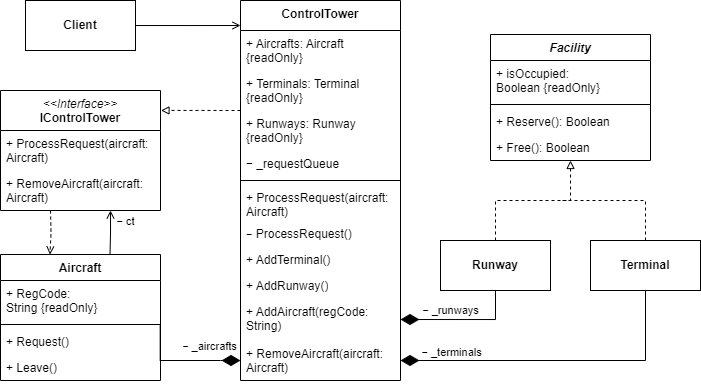

The diagram above was exported from draw.io. Its source (the exported page's mxGraphModel, read from the mxfile embedded in the PNG):
<mxGraphModel dx="2643" dy="534" grid="1" gridSize="10" guides="1" tooltips="1" connect="1" arrows="1" fold="1" page="1" pageScale="1" pageWidth="827" pageHeight="1169" math="0" shadow="0">
  <root>
    <mxCell id="0" />
    <mxCell id="1" parent="0" />
    <mxCell id="kHLHkiWtOestk78m9944-14" value="&lt;i style=&quot;font-weight: 400;&quot;&gt;&amp;lt;&amp;lt;Interface&amp;gt;&amp;gt;&lt;/i&gt;&lt;br&gt;IControlTower" style="swimlane;fontStyle=1;align=center;verticalAlign=top;childLayout=stackLayout;horizontal=1;startSize=40;horizontalStack=0;resizeParent=1;resizeParentMax=0;resizeLast=0;collapsible=1;marginBottom=0;whiteSpace=wrap;html=1;" parent="1" vertex="1">
      <mxGeometry x="-1600" y="170" width="160" height="120" as="geometry" />
    </mxCell>
    <mxCell id="kHLHkiWtOestk78m9944-17" value="+ ProcessRequest(aircraft: Aircraft)" style="text;strokeColor=none;fillColor=none;align=left;verticalAlign=top;spacingLeft=4;spacingRight=4;overflow=hidden;rotatable=0;points=[[0,0.5],[1,0.5]];portConstraint=eastwest;whiteSpace=wrap;html=1;" parent="kHLHkiWtOestk78m9944-14" vertex="1">
      <mxGeometry y="40" width="160" height="40" as="geometry" />
    </mxCell>
    <mxCell id="40kV6uAOplDrr8OEuX_--26" value="+ RemoveAircraft(aircraft: Aircraft)" style="text;strokeColor=none;fillColor=none;align=left;verticalAlign=top;spacingLeft=4;spacingRight=4;overflow=hidden;rotatable=0;points=[[0,0.5],[1,0.5]];portConstraint=eastwest;whiteSpace=wrap;html=1;" parent="kHLHkiWtOestk78m9944-14" vertex="1">
      <mxGeometry y="80" width="160" height="40" as="geometry" />
    </mxCell>
    <mxCell id="kHLHkiWtOestk78m9944-18" value="Aircraft" style="swimlane;fontStyle=1;align=center;verticalAlign=top;childLayout=stackLayout;horizontal=1;startSize=26;horizontalStack=0;resizeParent=1;resizeParentMax=0;resizeLast=0;collapsible=1;marginBottom=0;whiteSpace=wrap;html=1;" parent="1" vertex="1">
      <mxGeometry x="-1600" y="334" width="160" height="126" as="geometry" />
    </mxCell>
    <mxCell id="kHLHkiWtOestk78m9944-19" value="+ RegCode: String {readOnly}" style="text;strokeColor=none;fillColor=none;align=left;verticalAlign=top;spacingLeft=4;spacingRight=4;overflow=hidden;rotatable=0;points=[[0,0.5],[1,0.5]];portConstraint=eastwest;html=1;whiteSpace=wrap;" parent="kHLHkiWtOestk78m9944-18" vertex="1">
      <mxGeometry y="26" width="160" height="40" as="geometry" />
    </mxCell>
    <mxCell id="kHLHkiWtOestk78m9944-20" value="" style="line;strokeWidth=1;fillColor=none;align=left;verticalAlign=middle;spacingTop=-1;spacingLeft=3;spacingRight=3;rotatable=0;labelPosition=right;points=[];portConstraint=eastwest;strokeColor=inherit;" parent="kHLHkiWtOestk78m9944-18" vertex="1">
      <mxGeometry y="66" width="160" height="8" as="geometry" />
    </mxCell>
    <mxCell id="kHLHkiWtOestk78m9944-21" value="+ Request()" style="text;strokeColor=none;fillColor=none;align=left;verticalAlign=top;spacingLeft=4;spacingRight=4;overflow=hidden;rotatable=0;points=[[0,0.5],[1,0.5]];portConstraint=eastwest;whiteSpace=wrap;html=1;" parent="kHLHkiWtOestk78m9944-18" vertex="1">
      <mxGeometry y="74" width="160" height="26" as="geometry" />
    </mxCell>
    <mxCell id="6dReb3-XUtOYC0sEp73R-54" value="+ Leave()" style="text;strokeColor=none;fillColor=none;align=left;verticalAlign=top;spacingLeft=4;spacingRight=4;overflow=hidden;rotatable=0;points=[[0,0.5],[1,0.5]];portConstraint=eastwest;whiteSpace=wrap;html=1;" parent="kHLHkiWtOestk78m9944-18" vertex="1">
      <mxGeometry y="100" width="160" height="26" as="geometry" />
    </mxCell>
    <mxCell id="6dReb3-XUtOYC0sEp73R-25" value="&lt;i&gt;Facility&lt;/i&gt;" style="swimlane;fontStyle=1;align=center;verticalAlign=top;childLayout=stackLayout;horizontal=1;startSize=26;horizontalStack=0;resizeParent=1;resizeParentMax=0;resizeLast=0;collapsible=1;marginBottom=0;whiteSpace=wrap;html=1;" parent="1" vertex="1">
      <mxGeometry x="-1110" y="114" width="160" height="126" as="geometry" />
    </mxCell>
    <mxCell id="6dReb3-XUtOYC0sEp73R-26" value="+ isOccupied: Boolean {readOnly}" style="text;strokeColor=none;fillColor=none;align=left;verticalAlign=top;spacingLeft=4;spacingRight=4;overflow=hidden;rotatable=0;points=[[0,0.5],[1,0.5]];portConstraint=eastwest;whiteSpace=wrap;html=1;" parent="6dReb3-XUtOYC0sEp73R-25" vertex="1">
      <mxGeometry y="26" width="160" height="40" as="geometry" />
    </mxCell>
    <mxCell id="6dReb3-XUtOYC0sEp73R-27" value="" style="line;strokeWidth=1;fillColor=none;align=left;verticalAlign=middle;spacingTop=-1;spacingLeft=3;spacingRight=3;rotatable=0;labelPosition=right;points=[];portConstraint=eastwest;strokeColor=inherit;" parent="6dReb3-XUtOYC0sEp73R-25" vertex="1">
      <mxGeometry y="66" width="160" height="8" as="geometry" />
    </mxCell>
    <mxCell id="6dReb3-XUtOYC0sEp73R-28" value="+ Reserve(): Boolean" style="text;strokeColor=none;fillColor=none;align=left;verticalAlign=top;spacingLeft=4;spacingRight=4;overflow=hidden;rotatable=0;points=[[0,0.5],[1,0.5]];portConstraint=eastwest;whiteSpace=wrap;html=1;" parent="6dReb3-XUtOYC0sEp73R-25" vertex="1">
      <mxGeometry y="74" width="160" height="26" as="geometry" />
    </mxCell>
    <mxCell id="6dReb3-XUtOYC0sEp73R-29" value="+ Free(): Boolean" style="text;strokeColor=none;fillColor=none;align=left;verticalAlign=top;spacingLeft=4;spacingRight=4;overflow=hidden;rotatable=0;points=[[0,0.5],[1,0.5]];portConstraint=eastwest;whiteSpace=wrap;html=1;" parent="6dReb3-XUtOYC0sEp73R-25" vertex="1">
      <mxGeometry y="100" width="160" height="26" as="geometry" />
    </mxCell>
    <mxCell id="6dReb3-XUtOYC0sEp73R-38" style="edgeStyle=orthogonalEdgeStyle;rounded=0;orthogonalLoop=1;jettySize=auto;html=1;dashed=1;endArrow=block;endFill=0;entryX=0.5;entryY=1;entryDx=0;entryDy=0;" parent="1" source="6dReb3-XUtOYC0sEp73R-31" target="6dReb3-XUtOYC0sEp73R-25" edge="1">
      <mxGeometry relative="1" as="geometry">
        <mxPoint x="-1040" y="250" as="targetPoint" />
      </mxGeometry>
    </mxCell>
    <mxCell id="40kV6uAOplDrr8OEuX_--13" style="edgeStyle=orthogonalEdgeStyle;rounded=0;orthogonalLoop=1;jettySize=auto;html=1;entryX=1;entryY=0.5;entryDx=0;entryDy=0;endArrow=diamondThin;endFill=1;endSize=16;exitX=0.5;exitY=1;exitDx=0;exitDy=0;" parent="1" source="6dReb3-XUtOYC0sEp73R-31" target="40kV6uAOplDrr8OEuX_--8" edge="1">
      <mxGeometry relative="1" as="geometry" />
    </mxCell>
    <mxCell id="40kV6uAOplDrr8OEuX_--17" value="− _runways" style="edgeLabel;html=1;align=center;verticalAlign=middle;resizable=0;points=[];" parent="40kV6uAOplDrr8OEuX_--13" vertex="1" connectable="0">
      <mxGeometry x="0.7714" y="-1" relative="1" as="geometry">
        <mxPoint x="35" y="-8" as="offset" />
      </mxGeometry>
    </mxCell>
    <mxCell id="6dReb3-XUtOYC0sEp73R-31" value="&lt;span style=&quot;font-weight: 700;&quot;&gt;Runway&lt;/span&gt;" style="html=1;whiteSpace=wrap;" parent="1" vertex="1">
      <mxGeometry x="-1160" y="320" width="110" height="50" as="geometry" />
    </mxCell>
    <mxCell id="6dReb3-XUtOYC0sEp73R-40" style="edgeStyle=orthogonalEdgeStyle;rounded=0;orthogonalLoop=1;jettySize=auto;html=1;endArrow=none;startFill=0;dashed=1;" parent="1" source="6dReb3-XUtOYC0sEp73R-32" edge="1">
      <mxGeometry relative="1" as="geometry">
        <mxPoint x="-1040" y="280" as="targetPoint" />
        <Array as="points">
          <mxPoint x="-955" y="280" />
        </Array>
      </mxGeometry>
    </mxCell>
    <mxCell id="40kV6uAOplDrr8OEuX_--14" style="edgeStyle=orthogonalEdgeStyle;rounded=0;orthogonalLoop=1;jettySize=auto;html=1;entryX=1;entryY=0.5;entryDx=0;entryDy=0;endArrow=diamondThin;endFill=1;endSize=16;" parent="1" source="6dReb3-XUtOYC0sEp73R-32" target="40kV6uAOplDrr8OEuX_--9" edge="1">
      <mxGeometry relative="1" as="geometry">
        <Array as="points">
          <mxPoint x="-955" y="440" />
        </Array>
      </mxGeometry>
    </mxCell>
    <mxCell id="40kV6uAOplDrr8OEuX_--15" value="− _terminals" style="edgeLabel;align=center;verticalAlign=middle;resizable=0;points=[];horizontal=1;" parent="40kV6uAOplDrr8OEuX_--14" vertex="1" connectable="0">
      <mxGeometry x="0.8517" y="-2" relative="1" as="geometry">
        <mxPoint x="28" y="-7" as="offset" />
      </mxGeometry>
    </mxCell>
    <mxCell id="6dReb3-XUtOYC0sEp73R-32" value="&lt;span style=&quot;font-weight: 700;&quot;&gt;Terminal&lt;/span&gt;" style="html=1;whiteSpace=wrap;" parent="1" vertex="1">
      <mxGeometry x="-1010" y="320" width="110" height="50" as="geometry" />
    </mxCell>
    <mxCell id="40kV6uAOplDrr8OEuX_--2" value="ControlTower" style="swimlane;fontStyle=1;align=center;verticalAlign=top;childLayout=stackLayout;horizontal=1;startSize=30;horizontalStack=0;resizeParent=1;resizeParentMax=0;resizeLast=0;collapsible=1;marginBottom=0;whiteSpace=wrap;html=1;" parent="1" vertex="1">
      <mxGeometry x="-1360" y="80" width="160" height="380" as="geometry" />
    </mxCell>
    <mxCell id="40kV6uAOplDrr8OEuX_--22" value="+ Aircrafts: Aircraft {readOnly}" style="text;strokeColor=none;fillColor=none;align=left;verticalAlign=top;spacingLeft=4;spacingRight=4;overflow=hidden;rotatable=0;points=[[0,0.5],[1,0.5]];portConstraint=eastwest;whiteSpace=wrap;html=1;" parent="40kV6uAOplDrr8OEuX_--2" vertex="1">
      <mxGeometry y="30" width="160" height="40" as="geometry" />
    </mxCell>
    <mxCell id="40kV6uAOplDrr8OEuX_--34" value="+ Terminals: Terminal {readOnly}" style="text;strokeColor=none;fillColor=none;align=left;verticalAlign=top;spacingLeft=4;spacingRight=4;overflow=hidden;rotatable=0;points=[[0,0.5],[1,0.5]];portConstraint=eastwest;whiteSpace=wrap;html=1;" parent="40kV6uAOplDrr8OEuX_--2" vertex="1">
      <mxGeometry y="70" width="160" height="40" as="geometry" />
    </mxCell>
    <mxCell id="40kV6uAOplDrr8OEuX_--35" value="+ Runways: Runway {readOnly}" style="text;strokeColor=none;fillColor=none;align=left;verticalAlign=top;spacingLeft=4;spacingRight=4;overflow=hidden;rotatable=0;points=[[0,0.5],[1,0.5]];portConstraint=eastwest;whiteSpace=wrap;html=1;" parent="40kV6uAOplDrr8OEuX_--2" vertex="1">
      <mxGeometry y="110" width="160" height="40" as="geometry" />
    </mxCell>
    <mxCell id="40kV6uAOplDrr8OEuX_--25" value="− _requestQueue" style="text;strokeColor=none;fillColor=none;align=left;verticalAlign=top;spacingLeft=4;spacingRight=4;overflow=hidden;rotatable=0;points=[[0,0.5],[1,0.5]];portConstraint=eastwest;whiteSpace=wrap;html=1;" parent="40kV6uAOplDrr8OEuX_--2" vertex="1">
      <mxGeometry y="150" width="160" height="26" as="geometry" />
    </mxCell>
    <mxCell id="40kV6uAOplDrr8OEuX_--21" value="" style="line;strokeWidth=1;fillColor=none;align=left;verticalAlign=middle;spacingTop=-1;spacingLeft=3;spacingRight=3;rotatable=0;labelPosition=right;points=[];portConstraint=eastwest;strokeColor=inherit;" parent="40kV6uAOplDrr8OEuX_--2" vertex="1">
      <mxGeometry y="176" width="160" height="8" as="geometry" />
    </mxCell>
    <mxCell id="40kV6uAOplDrr8OEuX_--5" value="+ ProcessRequest(aircraft: Aircraft)" style="text;strokeColor=none;fillColor=none;align=left;verticalAlign=top;spacingLeft=4;spacingRight=4;overflow=hidden;rotatable=0;points=[[0,0.5],[1,0.5]];portConstraint=eastwest;whiteSpace=wrap;html=1;" parent="40kV6uAOplDrr8OEuX_--2" vertex="1">
      <mxGeometry y="184" width="160" height="36" as="geometry" />
    </mxCell>
    <mxCell id="5N7L9bHLZSuBW4NOluEt-3" value="&lt;span style=&quot;text-wrap-mode: nowrap; font-size: 11px; text-align: center; background-color: rgb(255, 255, 255);&quot;&gt;−&lt;/span&gt;&amp;nbsp;ProcessRequest()" style="text;strokeColor=none;fillColor=none;align=left;verticalAlign=top;spacingLeft=4;spacingRight=4;overflow=hidden;rotatable=0;points=[[0,0.5],[1,0.5]];portConstraint=eastwest;whiteSpace=wrap;html=1;" parent="40kV6uAOplDrr8OEuX_--2" vertex="1">
      <mxGeometry y="220" width="160" height="26" as="geometry" />
    </mxCell>
    <mxCell id="40kV6uAOplDrr8OEuX_--7" value="+ AddTerminal()" style="text;strokeColor=none;fillColor=none;align=left;verticalAlign=top;spacingLeft=4;spacingRight=4;overflow=hidden;rotatable=0;points=[[0,0.5],[1,0.5]];portConstraint=eastwest;whiteSpace=wrap;html=1;" parent="40kV6uAOplDrr8OEuX_--2" vertex="1">
      <mxGeometry y="246" width="160" height="26" as="geometry" />
    </mxCell>
    <mxCell id="40kV6uAOplDrr8OEuX_--6" value="+ AddRunway()" style="text;strokeColor=none;fillColor=none;align=left;verticalAlign=top;spacingLeft=4;spacingRight=4;overflow=hidden;rotatable=0;points=[[0,0.5],[1,0.5]];portConstraint=eastwest;whiteSpace=wrap;html=1;" parent="40kV6uAOplDrr8OEuX_--2" vertex="1">
      <mxGeometry y="272" width="160" height="26" as="geometry" />
    </mxCell>
    <mxCell id="40kV6uAOplDrr8OEuX_--8" value="+ AddAircraft(regCode: String)" style="text;strokeColor=none;fillColor=none;align=left;verticalAlign=top;spacingLeft=4;spacingRight=4;overflow=hidden;rotatable=0;points=[[0,0.5],[1,0.5]];portConstraint=eastwest;whiteSpace=wrap;html=1;" parent="40kV6uAOplDrr8OEuX_--2" vertex="1">
      <mxGeometry y="298" width="160" height="42" as="geometry" />
    </mxCell>
    <mxCell id="40kV6uAOplDrr8OEuX_--9" value="+ RemoveAircraft(aircraft: Aircraft)" style="text;strokeColor=none;fillColor=none;align=left;verticalAlign=top;spacingLeft=4;spacingRight=4;overflow=hidden;rotatable=0;points=[[0,0.5],[1,0.5]];portConstraint=eastwest;whiteSpace=wrap;html=1;" parent="40kV6uAOplDrr8OEuX_--2" vertex="1">
      <mxGeometry y="340" width="160" height="40" as="geometry" />
    </mxCell>
    <mxCell id="40kV6uAOplDrr8OEuX_--19" style="edgeStyle=orthogonalEdgeStyle;rounded=0;orthogonalLoop=1;jettySize=auto;html=1;endArrow=diamondThin;endFill=1;endSize=16;entryX=0;entryY=0.5;entryDx=0;entryDy=0;exitX=0.998;exitY=0.492;exitDx=0;exitDy=0;exitPerimeter=0;" parent="1" source="kHLHkiWtOestk78m9944-20" target="40kV6uAOplDrr8OEuX_--9" edge="1">
      <mxGeometry relative="1" as="geometry">
        <mxPoint x="-1440" y="426" as="sourcePoint" />
        <mxPoint x="-1281" y="240" as="targetPoint" />
        <Array as="points">
          <mxPoint x="-1380" y="440" />
          <mxPoint x="-1380" y="440" />
        </Array>
      </mxGeometry>
    </mxCell>
    <mxCell id="40kV6uAOplDrr8OEuX_--20" value="− _aircrafts" style="edgeLabel;html=1;align=center;verticalAlign=middle;resizable=0;points=[];" parent="40kV6uAOplDrr8OEuX_--19" vertex="1" connectable="0">
      <mxGeometry x="0.846" y="-1" relative="1" as="geometry">
        <mxPoint x="-23" y="-15" as="offset" />
      </mxGeometry>
    </mxCell>
    <mxCell id="40kV6uAOplDrr8OEuX_--24" style="edgeStyle=orthogonalEdgeStyle;rounded=0;orthogonalLoop=1;jettySize=auto;html=1;endArrow=open;endFill=0;" parent="1" source="40kV6uAOplDrr8OEuX_--23" edge="1">
      <mxGeometry relative="1" as="geometry">
        <mxPoint x="-1360" y="105" as="targetPoint" />
      </mxGeometry>
    </mxCell>
    <mxCell id="40kV6uAOplDrr8OEuX_--23" value="&lt;b&gt;Client&lt;/b&gt;" style="html=1;whiteSpace=wrap;" parent="1" vertex="1">
      <mxGeometry x="-1575" y="80" width="110" height="50" as="geometry" />
    </mxCell>
    <mxCell id="40kV6uAOplDrr8OEuX_--30" style="edgeStyle=orthogonalEdgeStyle;rounded=0;orthogonalLoop=1;jettySize=auto;html=1;endArrow=open;endFill=0;" parent="1" edge="1">
      <mxGeometry relative="1" as="geometry">
        <mxPoint x="-1490.5" y="334" as="sourcePoint" />
        <mxPoint x="-1490" y="290" as="targetPoint" />
      </mxGeometry>
    </mxCell>
    <mxCell id="40kV6uAOplDrr8OEuX_--33" value="− ct" style="edgeLabel;align=center;verticalAlign=middle;resizable=0;points=[];" parent="40kV6uAOplDrr8OEuX_--30" vertex="1" connectable="0">
      <mxGeometry x="0.4934" y="2" relative="1" as="geometry">
        <mxPoint x="17" y="-1" as="offset" />
      </mxGeometry>
    </mxCell>
    <mxCell id="40kV6uAOplDrr8OEuX_--29" style="edgeStyle=orthogonalEdgeStyle;rounded=0;orthogonalLoop=1;jettySize=auto;html=1;endArrow=block;endFill=0;dashed=1;entryX=1.003;entryY=0.166;entryDx=0;entryDy=0;entryPerimeter=0;" parent="1" target="kHLHkiWtOestk78m9944-14" edge="1">
      <mxGeometry relative="1" as="geometry">
        <Array as="points">
          <mxPoint x="-1363" y="190" />
          <mxPoint x="-1400" y="190" />
        </Array>
        <mxPoint x="-1360" y="190" as="sourcePoint" />
        <mxPoint x="-1430" y="220" as="targetPoint" />
      </mxGeometry>
    </mxCell>
    <mxCell id="40kV6uAOplDrr8OEuX_--32" style="edgeStyle=orthogonalEdgeStyle;rounded=0;orthogonalLoop=1;jettySize=auto;html=1;entryX=0.497;entryY=1.003;entryDx=0;entryDy=0;entryPerimeter=0;endArrow=open;endFill=0;dashed=1;" parent="1" edge="1">
      <mxGeometry relative="1" as="geometry">
        <mxPoint x="-1550" y="290" as="sourcePoint" />
        <mxPoint x="-1550.5" y="334" as="targetPoint" />
      </mxGeometry>
    </mxCell>
  </root>
</mxGraphModel>